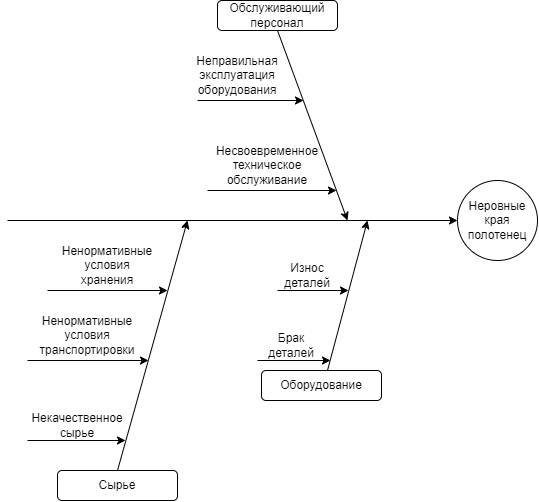

The diagram above was exported from draw.io. Its source (the exported page's mxGraphModel, read from the mxfile embedded in the PNG):
<mxGraphModel dx="1292" dy="689" grid="0" gridSize="10" guides="1" tooltips="1" connect="1" arrows="1" fold="1" page="1" pageScale="1" pageWidth="827" pageHeight="1169" math="0" shadow="0">
  <root>
    <mxCell id="0" />
    <mxCell id="1" parent="0" />
    <mxCell id="2" value="" style="ellipse;whiteSpace=wrap;html=1;aspect=fixed;" vertex="1" parent="1">
      <mxGeometry x="610" y="340" width="80" height="80" as="geometry" />
    </mxCell>
    <mxCell id="3" value="Неровные края полотенец" style="text;html=1;strokeColor=none;fillColor=none;align=center;verticalAlign=middle;whiteSpace=wrap;rounded=0;" vertex="1" parent="1">
      <mxGeometry x="620" y="365" width="60" height="30" as="geometry" />
    </mxCell>
    <mxCell id="4" value="" style="endArrow=classic;html=1;rounded=0;entryX=0;entryY=0.5;entryDx=0;entryDy=0;" edge="1" target="2" parent="1">
      <mxGeometry width="50" height="50" relative="1" as="geometry">
        <mxPoint x="160" y="380" as="sourcePoint" />
        <mxPoint x="440" y="380" as="targetPoint" />
      </mxGeometry>
    </mxCell>
    <mxCell id="5" value="" style="endArrow=classic;html=1;rounded=0;" edge="1" parent="1">
      <mxGeometry width="50" height="50" relative="1" as="geometry">
        <mxPoint x="480.0000000000002" y="530" as="sourcePoint" />
        <mxPoint x="520.0000000000002" y="380" as="targetPoint" />
      </mxGeometry>
    </mxCell>
    <mxCell id="6" value="Оборудование" style="text;html=1;strokeColor=none;fillColor=none;align=center;verticalAlign=middle;whiteSpace=wrap;rounded=0;" vertex="1" parent="1">
      <mxGeometry x="444" y="530" width="60" height="30" as="geometry" />
    </mxCell>
    <mxCell id="7" value="Брак деталей" style="text;html=1;strokeColor=none;fillColor=none;align=center;verticalAlign=middle;whiteSpace=wrap;rounded=0;" vertex="1" parent="1">
      <mxGeometry x="414" y="490" width="60" height="30" as="geometry" />
    </mxCell>
    <mxCell id="8" value="Износ деталей" style="text;html=1;strokeColor=none;fillColor=none;align=center;verticalAlign=middle;whiteSpace=wrap;rounded=0;" vertex="1" parent="1">
      <mxGeometry x="430" y="420" width="60" height="30" as="geometry" />
    </mxCell>
    <mxCell id="9" value="" style="endArrow=classic;html=1;rounded=0;" edge="1" parent="1">
      <mxGeometry width="50" height="50" relative="1" as="geometry">
        <mxPoint x="430.0000000000002" y="190" as="sourcePoint" />
        <mxPoint x="500.0000000000002" y="380" as="targetPoint" />
      </mxGeometry>
    </mxCell>
    <mxCell id="10" value="Обслуживающий персонал" style="text;html=1;strokeColor=none;fillColor=none;align=center;verticalAlign=middle;whiteSpace=wrap;rounded=0;" vertex="1" parent="1">
      <mxGeometry x="400" y="160" width="60" height="30" as="geometry" />
    </mxCell>
    <mxCell id="11" value="Неправильная эксплуатация оборудования" style="text;html=1;strokeColor=none;fillColor=none;align=center;verticalAlign=middle;whiteSpace=wrap;rounded=0;" vertex="1" parent="1">
      <mxGeometry x="360" y="220" width="60" height="30" as="geometry" />
    </mxCell>
    <mxCell id="12" value="Несвоевременное техническое обслуживание" style="text;html=1;strokeColor=none;fillColor=none;align=center;verticalAlign=middle;whiteSpace=wrap;rounded=0;" vertex="1" parent="1">
      <mxGeometry x="390" y="310" width="60" height="30" as="geometry" />
    </mxCell>
    <mxCell id="13" value="" style="endArrow=classic;html=1;rounded=0;" edge="1" parent="1">
      <mxGeometry width="50" height="50" relative="1" as="geometry">
        <mxPoint x="270" y="630" as="sourcePoint" />
        <mxPoint x="340" y="380" as="targetPoint" />
      </mxGeometry>
    </mxCell>
    <mxCell id="14" value="Сырье" style="text;html=1;strokeColor=none;fillColor=none;align=center;verticalAlign=middle;whiteSpace=wrap;rounded=0;" vertex="1" parent="1">
      <mxGeometry x="240" y="630" width="60" height="30" as="geometry" />
    </mxCell>
    <mxCell id="15" value="Некачественное сырье" style="text;html=1;strokeColor=none;fillColor=none;align=center;verticalAlign=middle;whiteSpace=wrap;rounded=0;" vertex="1" parent="1">
      <mxGeometry x="200" y="570" width="60" height="30" as="geometry" />
    </mxCell>
    <mxCell id="16" value="Ненормативные условия транспортировки" style="text;html=1;strokeColor=none;fillColor=none;align=center;verticalAlign=middle;whiteSpace=wrap;rounded=0;" vertex="1" parent="1">
      <mxGeometry x="210" y="480" width="60" height="30" as="geometry" />
    </mxCell>
    <mxCell id="17" value="Ненормативные условия хранения" style="text;html=1;strokeColor=none;fillColor=none;align=center;verticalAlign=middle;whiteSpace=wrap;rounded=0;" vertex="1" parent="1">
      <mxGeometry x="230" y="410" width="60" height="30" as="geometry" />
    </mxCell>
    <mxCell id="18" value="" style="rounded=1;whiteSpace=wrap;html=1;fillColor=none;" vertex="1" parent="1">
      <mxGeometry x="414" y="530" width="120" height="30" as="geometry" />
    </mxCell>
    <mxCell id="19" value="" style="endArrow=classic;html=1;rounded=0;" edge="1" parent="1">
      <mxGeometry width="50" height="50" relative="1" as="geometry">
        <mxPoint x="430.0000000000002" y="450" as="sourcePoint" />
        <mxPoint x="501" y="450" as="targetPoint" />
      </mxGeometry>
    </mxCell>
    <mxCell id="20" value="" style="endArrow=classic;html=1;rounded=0;" edge="1" parent="1">
      <mxGeometry width="50" height="50" relative="1" as="geometry">
        <mxPoint x="410" y="520" as="sourcePoint" />
        <mxPoint x="483" y="520" as="targetPoint" />
      </mxGeometry>
    </mxCell>
    <mxCell id="21" value="" style="endArrow=classic;html=1;rounded=0;" edge="1" parent="1">
      <mxGeometry width="50" height="50" relative="1" as="geometry">
        <mxPoint x="360" y="350" as="sourcePoint" />
        <mxPoint x="489" y="350" as="targetPoint" />
      </mxGeometry>
    </mxCell>
    <mxCell id="22" value="" style="rounded=1;whiteSpace=wrap;html=1;fillColor=none;" vertex="1" parent="1">
      <mxGeometry x="370" y="160" width="120" height="30" as="geometry" />
    </mxCell>
    <mxCell id="23" value="" style="endArrow=classic;html=1;rounded=0;" edge="1" parent="1">
      <mxGeometry width="50" height="50" relative="1" as="geometry">
        <mxPoint x="350" y="260" as="sourcePoint" />
        <mxPoint x="456" y="260" as="targetPoint" />
      </mxGeometry>
    </mxCell>
    <mxCell id="24" value="" style="endArrow=classic;html=1;rounded=0;" edge="1" parent="1">
      <mxGeometry width="50" height="50" relative="1" as="geometry">
        <mxPoint x="200" y="450" as="sourcePoint" />
        <mxPoint x="320" y="450" as="targetPoint" />
      </mxGeometry>
    </mxCell>
    <mxCell id="25" value="" style="endArrow=classic;html=1;rounded=0;" edge="1" parent="1">
      <mxGeometry width="50" height="50" relative="1" as="geometry">
        <mxPoint x="180" y="520" as="sourcePoint" />
        <mxPoint x="301" y="520" as="targetPoint" />
      </mxGeometry>
    </mxCell>
    <mxCell id="26" value="" style="endArrow=classic;html=1;rounded=0;" edge="1" parent="1">
      <mxGeometry width="50" height="50" relative="1" as="geometry">
        <mxPoint x="180" y="600" as="sourcePoint" />
        <mxPoint x="278" y="600" as="targetPoint" />
      </mxGeometry>
    </mxCell>
    <mxCell id="27" value="" style="rounded=1;whiteSpace=wrap;html=1;fillColor=none;" vertex="1" parent="1">
      <mxGeometry x="210" y="630" width="120" height="30" as="geometry" />
    </mxCell>
  </root>
</mxGraphModel>